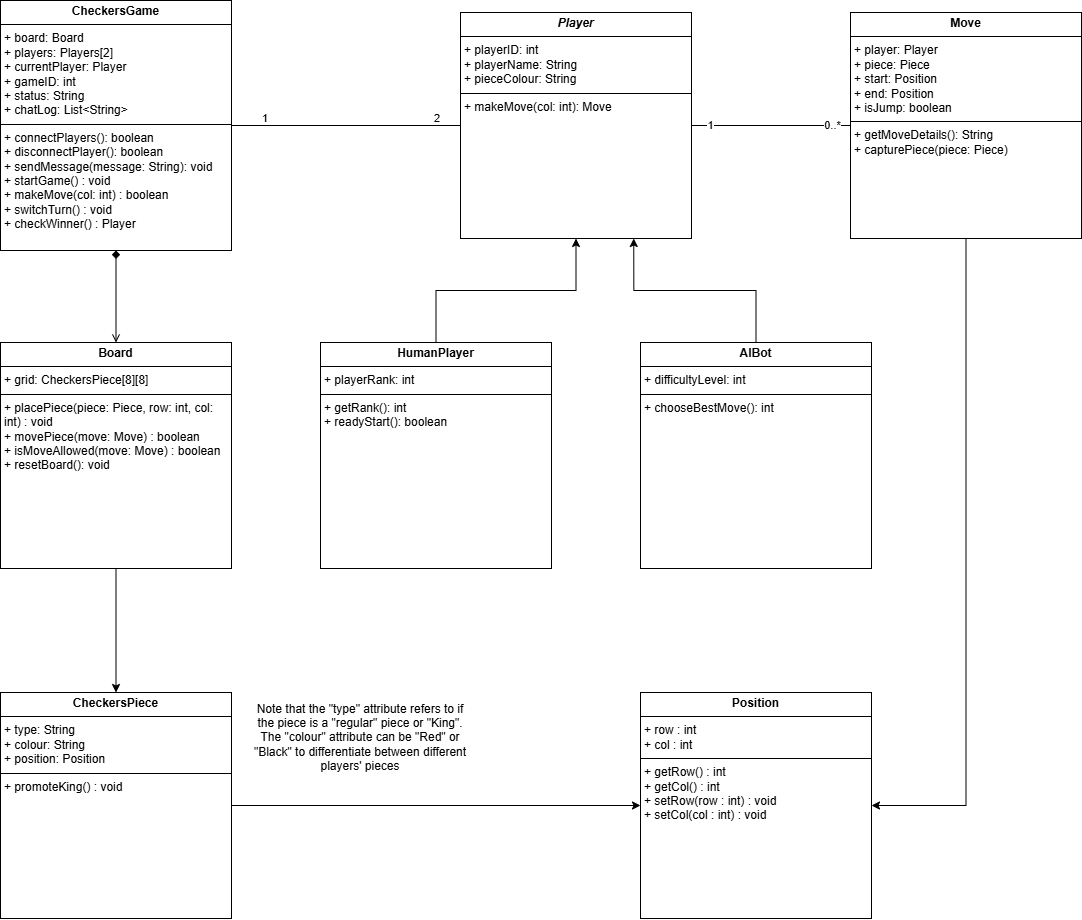

The diagram above was exported from draw.io. Its source (the exported page's mxGraphModel, read from the mxfile embedded in the PNG):
<mxGraphModel dx="2427" dy="1045" grid="1" gridSize="10" guides="1" tooltips="1" connect="1" arrows="1" fold="1" page="1" pageScale="1" pageWidth="850" pageHeight="1100" background="none" math="0" shadow="0">
  <root>
    <mxCell id="0" />
    <mxCell id="1" parent="0" />
    <mxCell id="26" style="edgeStyle=orthogonalEdgeStyle;rounded=0;orthogonalLoop=1;jettySize=auto;html=1;endArrow=open;endFill=0;startArrow=diamond;startFill=1;" parent="1" source="2" target="4" edge="1">
      <mxGeometry relative="1" as="geometry" />
    </mxCell>
    <mxCell id="2" value="&lt;p style=&quot;margin:0px;margin-top:4px;text-align:center;&quot;&gt;&lt;b&gt;CheckersGame&lt;/b&gt;&lt;/p&gt;&lt;hr size=&quot;1&quot; style=&quot;border-style:solid;&quot;&gt;&lt;p style=&quot;margin:0px;margin-left:4px;&quot;&gt;&lt;span style=&quot;background-color: transparent; color: light-dark(rgb(0, 0, 0), rgb(255, 255, 255));&quot;&gt;+ board: Board&lt;/span&gt;&lt;/p&gt;&lt;p style=&quot;margin:0px;margin-left:4px;&quot;&gt;+ players: Players[2]&lt;/p&gt;&lt;p style=&quot;margin:0px;margin-left:4px;&quot;&gt;+ currentPlayer: Player&lt;br&gt;+ gameID: int&lt;br&gt;+ status: String&lt;/p&gt;&lt;p style=&quot;margin:0px;margin-left:4px;&quot;&gt;+ chatLog: List&amp;lt;String&amp;gt;&lt;/p&gt;&lt;hr size=&quot;1&quot; style=&quot;border-style:solid;&quot;&gt;&lt;p style=&quot;margin:0px;margin-left:4px;&quot;&gt;&lt;span style=&quot;background-color: transparent; color: light-dark(rgb(0, 0, 0), rgb(255, 255, 255));&quot;&gt;+ connectPlayers(): boolean&lt;/span&gt;&lt;/p&gt;&lt;p style=&quot;margin:0px;margin-left:4px;&quot;&gt;&lt;span style=&quot;background-color: transparent; color: light-dark(rgb(0, 0, 0), rgb(255, 255, 255));&quot;&gt;+ disconnectPlayer(): boolean&amp;nbsp;&lt;/span&gt;&lt;/p&gt;&lt;p style=&quot;margin:0px;margin-left:4px;&quot;&gt;+ sendMessage(message: String): void&lt;/p&gt;&lt;p style=&quot;margin:0px;margin-left:4px;&quot;&gt;&lt;span style=&quot;background-color: transparent; color: light-dark(rgb(0, 0, 0), rgb(255, 255, 255));&quot;&gt;+ startGame() : void&lt;/span&gt;&lt;/p&gt;&lt;p style=&quot;margin:0px;margin-left:4px;&quot;&gt;&lt;span style=&quot;background-color: transparent; color: light-dark(rgb(0, 0, 0), rgb(255, 255, 255));&quot;&gt;+ makeMove(col: int) : boolean&lt;/span&gt;&lt;/p&gt;&lt;p style=&quot;margin:0px;margin-left:4px;&quot;&gt;&lt;span style=&quot;background-color: transparent; color: light-dark(rgb(0, 0, 0), rgb(255, 255, 255));&quot;&gt;+ switchTurn() : void&lt;/span&gt;&lt;/p&gt;&lt;p style=&quot;margin:0px;margin-left:4px;&quot;&gt;&lt;span style=&quot;background-color: transparent; color: light-dark(rgb(0, 0, 0), rgb(255, 255, 255));&quot;&gt;+ checkWinner() : Player&lt;/span&gt;&lt;/p&gt;&lt;div&gt;&lt;span style=&quot;background-color: transparent; color: light-dark(rgb(0, 0, 0), rgb(255, 255, 255));&quot;&gt;&lt;br&gt;&lt;/span&gt;&lt;/div&gt;" style="verticalAlign=top;align=left;overflow=fill;html=1;whiteSpace=wrap;" parent="1" vertex="1">
      <mxGeometry x="-60" y="378" width="231" height="250" as="geometry" />
    </mxCell>
    <mxCell id="10" style="edgeStyle=orthogonalEdgeStyle;rounded=0;orthogonalLoop=1;jettySize=auto;html=1;entryX=0;entryY=0.5;entryDx=0;entryDy=0;endArrow=none;endFill=0;" parent="1" source="3" target="5" edge="1">
      <mxGeometry relative="1" as="geometry" />
    </mxCell>
    <mxCell id="11" value="1" style="edgeLabel;html=1;align=center;verticalAlign=middle;resizable=0;points=[];" parent="10" vertex="1" connectable="0">
      <mxGeometry x="-0.761" y="1" relative="1" as="geometry">
        <mxPoint as="offset" />
      </mxGeometry>
    </mxCell>
    <mxCell id="12" value="0..*" style="edgeLabel;html=1;align=center;verticalAlign=middle;resizable=0;points=[];" parent="10" vertex="1" connectable="0">
      <mxGeometry x="0.761" y="1" relative="1" as="geometry">
        <mxPoint as="offset" />
      </mxGeometry>
    </mxCell>
    <mxCell id="3" value="&lt;p style=&quot;margin:0px;margin-top:4px;text-align:center;&quot;&gt;&lt;b&gt;&lt;i&gt;Player&lt;/i&gt;&lt;/b&gt;&lt;/p&gt;&lt;hr size=&quot;1&quot; style=&quot;border-style:solid;&quot;&gt;&lt;p style=&quot;margin:0px;margin-left:4px;&quot;&gt;&lt;span style=&quot;background-color: transparent; color: light-dark(rgb(0, 0, 0), rgb(255, 255, 255));&quot;&gt;+ playerID: int&lt;br&gt;&lt;/span&gt;&lt;/p&gt;&lt;p style=&quot;margin:0px;margin-left:4px;&quot;&gt;&lt;span style=&quot;background-color: transparent; color: light-dark(rgb(0, 0, 0), rgb(255, 255, 255));&quot;&gt;+ playerName: String&lt;/span&gt;&lt;/p&gt;&lt;p style=&quot;margin:0px;margin-left:4px;&quot;&gt;&lt;span style=&quot;background-color: transparent; color: light-dark(rgb(0, 0, 0), rgb(255, 255, 255));&quot;&gt;+ pieceColour: String&lt;/span&gt;&lt;/p&gt;&lt;hr size=&quot;1&quot; style=&quot;border-style:solid;&quot;&gt;&lt;p style=&quot;margin:0px;margin-left:4px;&quot;&gt;&lt;span style=&quot;background-color: transparent; color: light-dark(rgb(0, 0, 0), rgb(255, 255, 255));&quot;&gt;+ makeMove(col: int): Move&lt;/span&gt;&lt;/p&gt;&lt;div&gt;&lt;span style=&quot;background-color: transparent; color: light-dark(rgb(0, 0, 0), rgb(255, 255, 255));&quot;&gt;&lt;br&gt;&lt;/span&gt;&lt;/div&gt;" style="verticalAlign=top;align=left;overflow=fill;html=1;whiteSpace=wrap;" parent="1" vertex="1">
      <mxGeometry x="400" y="390" width="231" height="226" as="geometry" />
    </mxCell>
    <mxCell id="28" style="edgeStyle=orthogonalEdgeStyle;rounded=0;orthogonalLoop=1;jettySize=auto;html=1;" parent="1" source="4" target="27" edge="1">
      <mxGeometry relative="1" as="geometry" />
    </mxCell>
    <mxCell id="4" value="&lt;p style=&quot;margin:0px;margin-top:4px;text-align:center;&quot;&gt;&lt;b&gt;Board&lt;/b&gt;&lt;/p&gt;&lt;hr size=&quot;1&quot; style=&quot;border-style:solid;&quot;&gt;&lt;p style=&quot;margin:0px;margin-left:4px;&quot;&gt;&lt;span style=&quot;background-color: transparent; color: light-dark(rgb(0, 0, 0), rgb(255, 255, 255));&quot;&gt;+ grid: CheckersPiece[8][8]&lt;br&gt;&lt;/span&gt;&lt;/p&gt;&lt;hr size=&quot;1&quot; style=&quot;border-style:solid;&quot;&gt;&lt;p style=&quot;margin:0px;margin-left:4px;&quot;&gt;&lt;span style=&quot;background-color: transparent; color: light-dark(rgb(0, 0, 0), rgb(255, 255, 255));&quot;&gt;+ placePiece(piece: Piece, row: int, col: int) : void&lt;/span&gt;&lt;/p&gt;&lt;p style=&quot;margin:0px;margin-left:4px;&quot;&gt;&lt;span style=&quot;background-color: transparent; color: light-dark(rgb(0, 0, 0), rgb(255, 255, 255));&quot;&gt;+ movePiece(move: Move) : boolean&lt;/span&gt;&lt;/p&gt;&lt;p style=&quot;margin:0px;margin-left:4px;&quot;&gt;&lt;span style=&quot;background-color: transparent; color: light-dark(rgb(0, 0, 0), rgb(255, 255, 255));&quot;&gt;+ isMoveAllowed(move: Move) : boolean&lt;/span&gt;&lt;/p&gt;&lt;p style=&quot;margin:0px;margin-left:4px;&quot;&gt;&lt;span style=&quot;background-color: transparent; color: light-dark(rgb(0, 0, 0), rgb(255, 255, 255));&quot;&gt;+ resetBoard(): void&lt;/span&gt;&lt;/p&gt;&lt;div&gt;&lt;span style=&quot;background-color: transparent; color: light-dark(rgb(0, 0, 0), rgb(255, 255, 255));&quot;&gt;&lt;br&gt;&lt;/span&gt;&lt;/div&gt;" style="verticalAlign=top;align=left;overflow=fill;html=1;whiteSpace=wrap;" parent="1" vertex="1">
      <mxGeometry x="-60" y="720" width="231" height="226" as="geometry" />
    </mxCell>
    <mxCell id="30" style="edgeStyle=orthogonalEdgeStyle;rounded=0;orthogonalLoop=1;jettySize=auto;html=1;entryX=1;entryY=0.5;entryDx=0;entryDy=0;" parent="1" source="5" target="29" edge="1">
      <mxGeometry relative="1" as="geometry" />
    </mxCell>
    <mxCell id="5" value="&lt;p style=&quot;margin:0px;margin-top:4px;text-align:center;&quot;&gt;&lt;b&gt;Move&lt;/b&gt;&lt;/p&gt;&lt;hr size=&quot;1&quot; style=&quot;border-style:solid;&quot;&gt;&lt;p style=&quot;margin:0px;margin-left:4px;&quot;&gt;&lt;span style=&quot;background-color: transparent; color: light-dark(rgb(0, 0, 0), rgb(255, 255, 255));&quot;&gt;+ player: Player&lt;br&gt;&lt;/span&gt;&lt;/p&gt;&lt;p style=&quot;margin:0px;margin-left:4px;&quot;&gt;&lt;span style=&quot;background-color: transparent; color: light-dark(rgb(0, 0, 0), rgb(255, 255, 255));&quot;&gt;+ piece: Piece&lt;br&gt;&lt;/span&gt;&lt;/p&gt;&lt;p style=&quot;margin:0px;margin-left:4px;&quot;&gt;&lt;span style=&quot;background-color: transparent; color: light-dark(rgb(0, 0, 0), rgb(255, 255, 255));&quot;&gt;+ start: Position&lt;/span&gt;&lt;/p&gt;&lt;p style=&quot;margin:0px;margin-left:4px;&quot;&gt;&lt;span style=&quot;background-color: transparent; color: light-dark(rgb(0, 0, 0), rgb(255, 255, 255));&quot;&gt;+ end: Position&lt;/span&gt;&lt;/p&gt;&lt;p style=&quot;margin:0px;margin-left:4px;&quot;&gt;&lt;span style=&quot;background-color: transparent; color: light-dark(rgb(0, 0, 0), rgb(255, 255, 255));&quot;&gt;+ isJump: boolean&lt;br&gt;&lt;/span&gt;&lt;/p&gt;&lt;hr size=&quot;1&quot; style=&quot;border-style:solid;&quot;&gt;&lt;p style=&quot;margin:0px;margin-left:4px;&quot;&gt;&lt;span style=&quot;background-color: transparent; color: light-dark(rgb(0, 0, 0), rgb(255, 255, 255));&quot;&gt;+ getMoveDetails(): String&lt;/span&gt;&lt;/p&gt;&lt;p style=&quot;margin:0px;margin-left:4px;&quot;&gt;&lt;span style=&quot;background-color: transparent; color: light-dark(rgb(0, 0, 0), rgb(255, 255, 255));&quot;&gt;+ capturePiece(piece: Piece)&lt;/span&gt;&lt;/p&gt;&lt;div&gt;&lt;span style=&quot;background-color: transparent; color: light-dark(rgb(0, 0, 0), rgb(255, 255, 255));&quot;&gt;&lt;br&gt;&lt;/span&gt;&lt;/div&gt;" style="verticalAlign=top;align=left;overflow=fill;html=1;whiteSpace=wrap;" parent="1" vertex="1">
      <mxGeometry x="790" y="390" width="231" height="226" as="geometry" />
    </mxCell>
    <mxCell id="7" style="edgeStyle=orthogonalEdgeStyle;rounded=0;orthogonalLoop=1;jettySize=auto;html=1;" parent="1" source="6" target="3" edge="1">
      <mxGeometry relative="1" as="geometry" />
    </mxCell>
    <mxCell id="6" value="&lt;p style=&quot;margin:0px;margin-top:4px;text-align:center;&quot;&gt;&lt;b&gt;HumanPlayer&lt;/b&gt;&lt;/p&gt;&lt;hr size=&quot;1&quot; style=&quot;border-style:solid;&quot;&gt;&lt;p style=&quot;margin:0px;margin-left:4px;&quot;&gt;&lt;span style=&quot;background-color: transparent; color: light-dark(rgb(0, 0, 0), rgb(255, 255, 255));&quot;&gt;+ playerRank: int&lt;/span&gt;&lt;/p&gt;&lt;hr size=&quot;1&quot; style=&quot;border-style:solid;&quot;&gt;&lt;p style=&quot;margin:0px;margin-left:4px;&quot;&gt;&lt;span style=&quot;background-color: transparent; color: light-dark(rgb(0, 0, 0), rgb(255, 255, 255));&quot;&gt;+ getRank(): int&lt;/span&gt;&lt;/p&gt;&lt;p style=&quot;margin:0px;margin-left:4px;&quot;&gt;&lt;span style=&quot;background-color: transparent; color: light-dark(rgb(0, 0, 0), rgb(255, 255, 255));&quot;&gt;+ readyStart(): boolean&lt;/span&gt;&lt;/p&gt;" style="verticalAlign=top;align=left;overflow=fill;html=1;whiteSpace=wrap;" parent="1" vertex="1">
      <mxGeometry x="260" y="720" width="231" height="226" as="geometry" />
    </mxCell>
    <mxCell id="16" style="edgeStyle=orthogonalEdgeStyle;rounded=0;orthogonalLoop=1;jettySize=auto;html=1;entryX=0.75;entryY=1;entryDx=0;entryDy=0;" parent="1" source="8" target="3" edge="1">
      <mxGeometry relative="1" as="geometry" />
    </mxCell>
    <mxCell id="8" value="&lt;p style=&quot;margin:0px;margin-top:4px;text-align:center;&quot;&gt;&lt;b&gt;AIBot&lt;/b&gt;&lt;/p&gt;&lt;hr size=&quot;1&quot; style=&quot;border-style:solid;&quot;&gt;&lt;p style=&quot;margin:0px;margin-left:4px;&quot;&gt;&lt;span style=&quot;background-color: transparent; color: light-dark(rgb(0, 0, 0), rgb(255, 255, 255));&quot;&gt;+ difficultyLevel: int&lt;/span&gt;&lt;/p&gt;&lt;hr size=&quot;1&quot; style=&quot;border-style:solid;&quot;&gt;&lt;p style=&quot;margin:0px;margin-left:4px;&quot;&gt;&lt;span style=&quot;background-color: transparent; color: light-dark(rgb(0, 0, 0), rgb(255, 255, 255));&quot;&gt;+ chooseBestMove(): int&lt;/span&gt;&lt;/p&gt;" style="verticalAlign=top;align=left;overflow=fill;html=1;whiteSpace=wrap;" parent="1" vertex="1">
      <mxGeometry x="580" y="720" width="231" height="226" as="geometry" />
    </mxCell>
    <mxCell id="23" value="" style="endArrow=none;html=1;edgeStyle=orthogonalEdgeStyle;rounded=0;entryX=0;entryY=0.5;entryDx=0;entryDy=0;exitX=1;exitY=0.5;exitDx=0;exitDy=0;" parent="1" source="2" target="3" edge="1">
      <mxGeometry relative="1" as="geometry">
        <mxPoint x="200" y="502.71" as="sourcePoint" />
        <mxPoint x="360" y="502.71" as="targetPoint" />
      </mxGeometry>
    </mxCell>
    <mxCell id="24" value="1" style="edgeLabel;resizable=0;html=1;align=left;verticalAlign=bottom;" parent="23" connectable="0" vertex="1">
      <mxGeometry x="-1" relative="1" as="geometry">
        <mxPoint x="29" as="offset" />
      </mxGeometry>
    </mxCell>
    <mxCell id="25" value="2" style="edgeLabel;resizable=0;html=1;align=right;verticalAlign=bottom;" parent="23" connectable="0" vertex="1">
      <mxGeometry x="1" relative="1" as="geometry">
        <mxPoint x="-20" as="offset" />
      </mxGeometry>
    </mxCell>
    <mxCell id="31" style="edgeStyle=orthogonalEdgeStyle;rounded=0;orthogonalLoop=1;jettySize=auto;html=1;entryX=0;entryY=0.5;entryDx=0;entryDy=0;" parent="1" source="27" target="29" edge="1">
      <mxGeometry relative="1" as="geometry" />
    </mxCell>
    <mxCell id="27" value="&lt;p style=&quot;margin:0px;margin-top:4px;text-align:center;&quot;&gt;&lt;b&gt;CheckersPiece&lt;/b&gt;&lt;/p&gt;&lt;hr size=&quot;1&quot; style=&quot;border-style:solid;&quot;&gt;&lt;p style=&quot;margin:0px;margin-left:4px;&quot;&gt;&lt;span style=&quot;background-color: transparent; color: light-dark(rgb(0, 0, 0), rgb(255, 255, 255));&quot;&gt;+ type: String&lt;br&gt;&lt;/span&gt;&lt;/p&gt;&lt;p style=&quot;margin:0px;margin-left:4px;&quot;&gt;&lt;span style=&quot;background-color: transparent; color: light-dark(rgb(0, 0, 0), rgb(255, 255, 255));&quot;&gt;+ colour: String&lt;/span&gt;&lt;/p&gt;&lt;p style=&quot;margin:0px;margin-left:4px;&quot;&gt;&lt;span style=&quot;background-color: transparent; color: light-dark(rgb(0, 0, 0), rgb(255, 255, 255));&quot;&gt;+ position: Position&lt;/span&gt;&lt;/p&gt;&lt;hr size=&quot;1&quot; style=&quot;border-style:solid;&quot;&gt;&lt;p style=&quot;margin:0px;margin-left:4px;&quot;&gt;&lt;span style=&quot;background-color: transparent; color: light-dark(rgb(0, 0, 0), rgb(255, 255, 255));&quot;&gt;+ promoteKing() : void&lt;/span&gt;&lt;/p&gt;&lt;div&gt;&lt;span style=&quot;background-color: transparent; color: light-dark(rgb(0, 0, 0), rgb(255, 255, 255));&quot;&gt;&lt;br&gt;&lt;/span&gt;&lt;/div&gt;" style="verticalAlign=top;align=left;overflow=fill;html=1;whiteSpace=wrap;" parent="1" vertex="1">
      <mxGeometry x="-60" y="1070" width="231" height="226" as="geometry" />
    </mxCell>
    <mxCell id="29" value="&lt;p style=&quot;margin:0px;margin-top:4px;text-align:center;&quot;&gt;&lt;b&gt;Position&lt;/b&gt;&lt;/p&gt;&lt;hr size=&quot;1&quot; style=&quot;border-style:solid;&quot;&gt;&lt;p style=&quot;margin:0px;margin-left:4px;&quot;&gt;&lt;span style=&quot;background-color: transparent; color: light-dark(rgb(0, 0, 0), rgb(255, 255, 255));&quot;&gt;+ row : int&lt;br&gt;&lt;/span&gt;&lt;/p&gt;&lt;p style=&quot;margin:0px;margin-left:4px;&quot;&gt;&lt;span style=&quot;background-color: transparent; color: light-dark(rgb(0, 0, 0), rgb(255, 255, 255));&quot;&gt;+ col : int&lt;/span&gt;&lt;/p&gt;&lt;hr size=&quot;1&quot; style=&quot;border-style:solid;&quot;&gt;&lt;p style=&quot;margin:0px;margin-left:4px;&quot;&gt;+ getRow() : int&lt;/p&gt;&lt;p style=&quot;margin:0px;margin-left:4px;&quot;&gt;+ getCol() : int&lt;/p&gt;&lt;p style=&quot;margin:0px;margin-left:4px;&quot;&gt;+ setRow(row : int) : void&lt;/p&gt;&lt;p style=&quot;margin:0px;margin-left:4px;&quot;&gt;+ setCol(col : int) : void&lt;/p&gt;&lt;div&gt;&lt;span style=&quot;background-color: transparent; color: light-dark(rgb(0, 0, 0), rgb(255, 255, 255));&quot;&gt;&lt;br&gt;&lt;/span&gt;&lt;/div&gt;" style="verticalAlign=top;align=left;overflow=fill;html=1;whiteSpace=wrap;" parent="1" vertex="1">
      <mxGeometry x="580" y="1070" width="231" height="226" as="geometry" />
    </mxCell>
    <mxCell id="32" value="Note that the &quot;type&quot; attribute refers to if the piece is a &quot;regular&quot; piece or &quot;King&quot;. The &quot;colour&quot; attribute can be &quot;Red&quot; or &quot;Black&quot; to differentiate between different players' pieces" style="text;strokeColor=none;align=center;fillColor=none;html=1;verticalAlign=middle;whiteSpace=wrap;rounded=0;" parent="1" vertex="1">
      <mxGeometry x="190" y="1070" width="220" height="90" as="geometry" />
    </mxCell>
  </root>
</mxGraphModel>